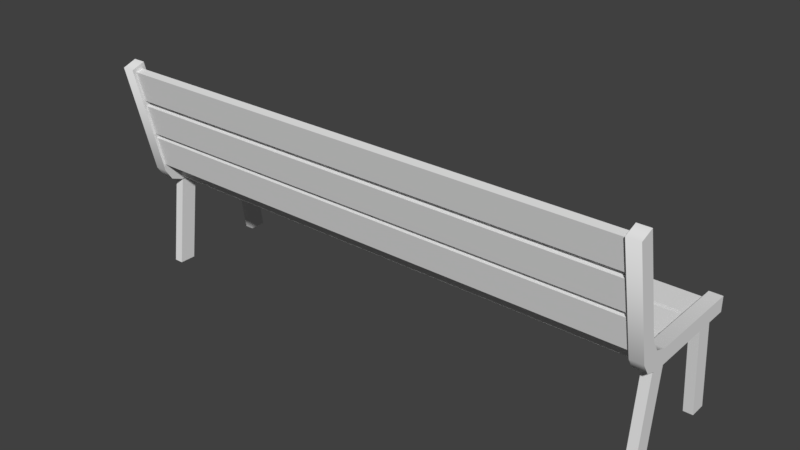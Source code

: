 # Source: Bench.blend  (saved by Blender 2.79.0; exported with 4.5.12 LTS)
import bpy
from mathutils import Matrix  # noqa: F401  (used for matrix-valued properties, if any)

bpy.ops.wm.read_factory_settings(use_empty=True)
scene = bpy.context.scene
scene.name = 'Scene'

# ---- collections
col_collection_1 = bpy.data.collections.new('Collection 1'); scene.collection.children.link(col_collection_1)

# ---- materials (node trees are filled in below, after node groups)
mat_bench = bpy.data.materials.new('Bench')
mat_bench.alpha_threshold = 0.0
mat_bench.use_transparent_shadow = False
mat_bench.roughness = 0.5
mat_bench.line_color = (0.0, 0.0, 0.0, 1.0)

# ---- node groups
ng_auto_smooth = bpy.data.node_groups.new('Auto Smooth', 'GeometryNodeTree')
_s = ng_auto_smooth.interface.new_socket(name='Geometry', in_out='OUTPUT', socket_type='NodeSocketGeometry')
_s = ng_auto_smooth.interface.new_socket(name='Geometry', in_out='INPUT', socket_type='NodeSocketGeometry')
_s = ng_auto_smooth.interface.new_socket(name='Angle', in_out='INPUT', socket_type='NodeSocketFloat')
_s.subtype = 'ANGLE'
_s.min_value = 0.0
_s.max_value = 3.142
ng_auto_smooth.is_modifier = True
_N = ng_auto_smooth.nodes; _L = ng_auto_smooth.links
n0 = _N.new('NodeGroupOutput'); n0.name = 'Group Output'; n0.location = (480, -100)
n1 = _N.new('NodeGroupInput'); n1.name = 'Group Input'; n1.location = (-420, -300)
n2 = _N.new('NodeGroupInput'); n2.name = 'Group Input.001'; n2.location = (-60, -100)
n3 = _N.new('GeometryNodeSetShadeSmooth'); n3.name = 'Set Shade Smooth'; n3.location = (120, -100)
n3.domain = 'EDGE'
n4 = _N.new('GeometryNodeSetShadeSmooth'); n4.name = 'Set Shade Smooth.001'; n4.location = (300, -100)
n5 = _N.new('GeometryNodeInputMeshEdgeAngle'); n5.name = 'Edge Angle'; n5.location = (-420, -220)
n6 = _N.new('GeometryNodeInputEdgeSmooth'); n6.name = 'Is Edge Smooth'; n6.location = (-60, -160)
n7 = _N.new('GeometryNodeInputShadeSmooth'); n7.name = 'Is Face Smooth'; n7.location = (-240, -340)
n8 = _N.new('FunctionNodeBooleanMath'); n8.name = 'Boolean Math'; n8.location = (-60, -220)
n9 = _N.new('FunctionNodeCompare'); n9.name = 'Compare'; n9.location = (-240, -180)
n9.operation = 'LESS_EQUAL'
_L.new(n5.outputs[0], n9.inputs[0])
_L.new(n4.outputs[0], n0.inputs[0])
_L.new(n1.outputs[1], n9.inputs[1])
_L.new(n9.outputs[0], n8.inputs[0])
_L.new(n7.outputs[0], n8.inputs[1])
_L.new(n2.outputs[0], n3.inputs[0])
_L.new(n6.outputs[0], n3.inputs[1])
_L.new(n3.outputs[0], n4.inputs[0])
_L.new(n8.outputs[0], n3.inputs[2])
n0.is_active_output = True

# ---- material node trees

# ---- world
world_world = bpy.data.worlds.new('World'); scene.world = world_world
world_world.color = (0.05088, 0.05088, 0.05088)
world_world.use_sun_shadow = False
world_world.sun_shadow_jitter_overblur = 0.0
world_world.cycles.sampling_method = 'MANUAL'

# ---- meshes
me_cube = bpy.data.meshes.new('Cube')
me_cube.from_pydata([(1.998, 0.1196, 0.7283), (1.998, -0.1196, 0.7283), (-1.998, -0.1196, 0.7283), (-1.998, 0.1196, 0.7283), (1.998, 0.1196, 0.788), (1.998, -0.1196, 0.788), (-1.998, -0.1196, 0.788), (-1.998, 0.1196, 0.788), (1.998, 0.3981, 0.7283), (1.998, 0.159, 0.7283), (-1.998, 0.159, 0.7283), (-1.998, 0.3981, 0.7283), (1.998, 0.3981, 0.788), (1.998, 0.159, 0.788), (-1.998, 0.159, 0.788), (-1.998, 0.3981, 0.788), (1.998, -0.1651, 0.7283), (1.998, -0.4043, 0.7283), (-1.998, -0.4043, 0.7283), (-1.998, -0.1651, 0.7283), (1.998, -0.1651, 0.788), (1.998, -0.4043, 0.788), (-1.998, -0.4043, 0.788), (-1.998, -0.1651, 0.788), (1.998, 0.443, 0.701), (1.998, 0.443, 0.8153), (2.096, 0.443, 0.701), (2.096, 0.443, 0.8153), (1.998, -0.7522, 1.679), (1.998, -0.6475, 1.718), (2.096, -0.7522, 1.679), (2.096, -0.6475, 1.718), (1.998, -0.4028, 0.701), (1.998, -0.5548, 0.8229), (1.998, -0.4987, 0.7367), (1.998, -0.4676, 0.9372), (1.998, -0.3156, 0.8153), (1.998, -0.4114, 0.851), (2.096, -0.5548, 0.8229), (2.096, -0.4028, 0.701), (2.096, -0.4987, 0.7367), (2.096, -0.3156, 0.8153), (2.096, -0.4676, 0.9372), (2.096, -0.4114, 0.851), (2.005, 0.3254, 0.701), (2.077, 0.3254, 0.701), (2.005, 0.1962, 0.701), (2.077, 0.1962, 0.701), (2.077, 0.4171, -0.009304), (2.005, 0.4171, -0.009304), (2.005, 0.288, -0.009304), (2.077, 0.288, -0.009304), (2.005, -0.3935, 0.701), (2.077, -0.3935, 0.701), (2.005, -0.2643, 0.701), (2.077, -0.2643, 0.701), (2.077, -0.4853, -0.009304), (2.005, -0.4853, -0.009304), (2.005, -0.3561, -0.009304), (2.077, -0.3561, -0.009304), (1.998, -0.6092, 1.147), (1.998, -0.6609, 1.38), (-1.998, -0.6609, 1.38), (-1.998, -0.6092, 1.147), (1.998, -0.5508, 1.16), (1.998, -0.6026, 1.393), (-1.998, -0.6026, 1.393), (-1.998, -0.5508, 1.16), (1.998, -0.5489, 0.8751), (1.998, -0.6006, 1.109), (-1.998, -0.6006, 1.109), (-1.998, -0.5489, 0.8751), (1.998, -0.4905, 0.888), (1.998, -0.5423, 1.121), (-1.998, -0.5423, 1.121), (-1.998, -0.4905, 0.888), (1.998, -0.6708, 1.425), (1.998, -0.7225, 1.658), (-1.998, -0.7225, 1.658), (-1.998, -0.6708, 1.425), (1.998, -0.6124, 1.438), (1.998, -0.6642, 1.671), (-1.998, -0.6642, 1.671), (-1.998, -0.6124, 1.438), (-1.998, 0.443, 0.701), (-1.998, 0.443, 0.8153), (-2.096, 0.443, 0.701), (-2.096, 0.443, 0.8153), (-1.998, -0.7522, 1.679), (-1.998, -0.6475, 1.718), (-2.096, -0.7522, 1.679), (-2.096, -0.6475, 1.718), (-1.998, -0.4028, 0.701), (-1.998, -0.5548, 0.8229), (-1.998, -0.4987, 0.7367), (-1.998, -0.4676, 0.9372), (-1.998, -0.3156, 0.8153), (-1.998, -0.4114, 0.851), (-2.096, -0.5548, 0.8229), (-2.096, -0.4028, 0.701), (-2.096, -0.4987, 0.7367), (-2.096, -0.3156, 0.8153), (-2.096, -0.4676, 0.9372), (-2.096, -0.4114, 0.851), (-2.005, 0.3254, 0.701), (-2.077, 0.3254, 0.701), (-2.005, 0.1962, 0.701), (-2.077, 0.1962, 0.701), (-2.077, 0.4171, -0.009304), (-2.005, 0.4171, -0.009304), (-2.005, 0.288, -0.009304), (-2.077, 0.288, -0.009304), (-2.005, -0.3935, 0.701), (-2.077, -0.3935, 0.701), (-2.005, -0.2643, 0.701), (-2.077, -0.2643, 0.701), (-2.077, -0.4853, -0.009304), (-2.005, -0.4853, -0.009304), (-2.005, -0.3561, -0.009304), (-2.077, -0.3561, -0.009304)], [], [(0, 1, 2, 3), (4, 7, 6, 5), (0, 4, 5, 1), (1, 5, 6, 2), (2, 6, 7, 3), (4, 0, 3, 7), (8, 9, 10, 11), (12, 15, 14, 13), (8, 12, 13, 9), (9, 13, 14, 10), (10, 14, 15, 11), (12, 8, 11, 15), (16, 17, 18, 19), (20, 23, 22, 21), (16, 20, 21, 17), (17, 21, 22, 18), (18, 22, 23, 19), (20, 16, 19, 23), (33, 38, 30, 28), (38, 42, 31, 30), (42, 35, 29, 31), (24, 25, 27, 26), (26, 27, 41, 39), (24, 32, 36, 25), (29, 28, 30, 31), (25, 36, 41, 27), (35, 33, 28, 29), (33, 35, 37, 34), (34, 37, 36, 32), (39, 41, 43, 40), (40, 43, 42, 38), (35, 42, 43, 37), (37, 43, 41, 36), (32, 39, 40, 34), (34, 40, 38, 33), (32, 24, 26, 39), (54, 58, 57, 52), (46, 44, 49, 50), (44, 45, 48, 49), (45, 47, 51, 48), (47, 46, 50, 51), (52, 57, 56, 53), (53, 56, 59, 55), (55, 59, 58, 54), (60, 61, 62, 63), (64, 67, 66, 65), (60, 64, 65, 61), (61, 65, 66, 62), (62, 66, 67, 63), (64, 60, 63, 67), (68, 69, 70, 71), (72, 75, 74, 73), (68, 72, 73, 69), (69, 73, 74, 70), (70, 74, 75, 71), (72, 68, 71, 75), (76, 77, 78, 79), (80, 83, 82, 81), (76, 80, 81, 77), (77, 81, 82, 78), (78, 82, 83, 79), (80, 76, 79, 83), (93, 88, 90, 98), (98, 90, 91, 102), (102, 91, 89, 95), (84, 86, 87, 85), (86, 99, 101, 87), (84, 85, 96, 92), (89, 91, 90, 88), (85, 87, 101, 96), (95, 89, 88, 93), (93, 94, 97, 95), (94, 92, 96, 97), (99, 100, 103, 101), (100, 98, 102, 103), (95, 97, 103, 102), (97, 96, 101, 103), (92, 94, 100, 99), (94, 93, 98, 100), (92, 99, 86, 84), (114, 112, 117, 118), (106, 110, 109, 104), (104, 109, 108, 105), (105, 108, 111, 107), (107, 111, 110, 106), (112, 113, 116, 117), (113, 115, 119, 116), (115, 114, 118, 119)])
me_cube.polygons.foreach_set('use_smooth', [True] * 88)
_uv = me_cube.uv_layers.new(name='UVMap')
_uv.uv.foreach_set('vector', [0.6101, 0.7212, 0.5667, 0.7212, 0.5667, 0.0, 0.6101, 1.291e-07, 0.6968, 0.0, 0.6968, 0.7212, 0.6534, 0.7212, 0.6534, 3.873e-07, 0.3547, 0.4542, 0.3438, 0.4542, 0.3438, 0.411, 0.3547, 0.411, 0.04294, 1.0, 0.03223, 1.0, 0.03223, 0.2788, 0.04294, 0.2788, 0.3314, 0.4542, 0.3206, 0.4542, 0.3206, 0.411, 0.3314, 0.411, 0.0, 0.2788, 0.01074, 0.2788, 0.01074, 1.0, 1.298e-07, 1.0, 0.5667, 0.7212, 0.5233, 0.7212, 0.5233, 0.0, 0.5667, 1.291e-07, 0.7401, 0.0, 0.7401, 0.7212, 0.6968, 0.7212, 0.6968, 3.873e-07, 0.2989, 0.4542, 0.288, 0.4542, 0.288, 0.411, 0.2989, 0.411, 0.06436, 1.0, 0.05365, 1.0, 0.05365, 0.2788, 0.06436, 0.2788, 0.288, 0.4542, 0.2772, 0.4542, 0.2772, 0.411, 0.288, 0.411, 0.03223, 1.0, 0.02149, 1.0, 0.02149, 0.2788, 0.03223, 0.2788, 0.5233, 0.7212, 0.4799, 0.7212, 0.4799, 0.0, 0.5233, 1.506e-07, 0.6534, 0.0, 0.6534, 0.7212, 0.6101, 0.7212, 0.6101, 3.873e-07, 0.4492, 0.4324, 0.46, 0.4324, 0.46, 0.4756, 0.4492, 0.4756, 0.05365, 1.0, 0.04294, 1.0, 0.04294, 0.2788, 0.05365, 0.2788, 0.4383, 0.4756, 0.4275, 0.4756, 0.4275, 0.4324, 0.4383, 0.4324, 0.01074, 0.2788, 0.02149, 0.2788, 0.02149, 1.0, 0.01074, 1.0, 0.1282, 0.2957, 0.146, 0.2957, 0.146, 0.454, 0.1282, 0.454, 0.1255, 0.1528, 0.1516, 0.1538, 0.2399, 0.2686, 0.2224, 0.2788, 0.4097, 0.4228, 0.3919, 0.4228, 0.3919, 0.2788, 0.4097, 0.2788, 0.3919, 0.46, 0.3919, 0.4396, 0.4097, 0.4396, 0.4097, 0.46, 0.2239, 0.0, 0.2399, 0.01315, 0.1521, 0.1187, 0.1261, 0.1176, 0.3439, 0.2788, 0.246, 0.1611, 0.2721, 0.1601, 0.3599, 0.2656, 0.146, 0.454, 0.146, 0.4732, 0.1282, 0.4732, 0.1282, 0.454, 0.4631, 0.2788, 0.4631, 0.4155, 0.4453, 0.4155, 0.4453, 0.2788, 0.2716, 0.1249, 0.2455, 0.1259, 0.3424, 0.0, 0.3599, 0.01011, 0.2455, 0.1259, 0.2716, 0.1249, 0.266, 0.1427, 0.2399, 0.1437, 0.2399, 0.1437, 0.266, 0.1427, 0.2721, 0.1601, 0.246, 0.1611, 0.1261, 0.1176, 0.1521, 0.1187, 0.1461, 0.1361, 0.12, 0.1351, 0.12, 0.1351, 0.1461, 0.1361, 0.1516, 0.1538, 0.1255, 0.1528, 0.3919, 0.4228, 0.4097, 0.4228, 0.4097, 0.4396, 0.3919, 0.4396, 0.4631, 0.4324, 0.4453, 0.4324, 0.4453, 0.4155, 0.4631, 0.4155, 0.3919, 0.2961, 0.374, 0.2961, 0.374, 0.2788, 0.3919, 0.2788, 0.1282, 0.2788, 0.146, 0.2788, 0.146, 0.2957, 0.1282, 0.2957, 0.3919, 0.2961, 0.3919, 0.4488, 0.374, 0.4488, 0.374, 0.2961, 0.1871, 0.411, 0.1871, 0.2817, 0.2104, 0.2788, 0.2104, 0.408, 0.333, 0.411, 0.3097, 0.408, 0.3097, 0.2788, 0.333, 0.2817, 0.4761, 0.5373, 0.4631, 0.5373, 0.4631, 0.408, 0.4761, 0.408, 0.2864, 0.408, 0.2632, 0.411, 0.2632, 0.2817, 0.2864, 0.2788, 0.1769, 0.411, 0.1899, 0.411, 0.1899, 0.5403, 0.1769, 0.5403, 0.2104, 0.535, 0.2104, 0.411, 0.2234, 0.411, 0.2234, 0.535, 0.2104, 0.408, 0.2104, 0.2788, 0.2336, 0.2817, 0.2336, 0.411, 0.1899, 0.5357, 0.1899, 0.411, 0.2029, 0.411, 0.2029, 0.5357, 0.7401, 2.152e-08, 0.7835, 0.0, 0.7835, 0.7212, 0.7401, 0.7212, 1.0, 0.0, 1.0, 0.7212, 0.9567, 0.7212, 0.9567, 3.873e-07, 0.2342, 0.4542, 0.2234, 0.4542, 0.2234, 0.411, 0.2342, 0.411, 0.08577, 1.0, 0.07507, 1.0, 0.07507, 0.2788, 0.08577, 0.2788, 0.266, 0.411, 0.2768, 0.411, 0.2768, 0.4542, 0.266, 0.4542, 0.1282, 1.0, 0.1176, 1.0, 0.1176, 0.2788, 0.1282, 0.2788, 0.8268, 0.7212, 0.7835, 0.7212, 0.7835, 0.0, 0.8268, 1.937e-07, 0.9134, 0.0, 0.9134, 0.7212, 0.8702, 0.7212, 0.8702, 3.658e-07, 0.2989, 0.411, 0.3097, 0.411, 0.3097, 0.4542, 0.2989, 0.4542, 0.09648, 1.0, 0.08577, 1.0, 0.08577, 0.2788, 0.09648, 0.2788, 0.3206, 0.4542, 0.3097, 0.4542, 0.3097, 0.411, 0.3206, 0.411, 0.1071, 1.0, 0.09648, 1.0, 0.09648, 0.2788, 0.1071, 0.2788, 0.8268, 0.0, 0.8702, 0.0, 0.8702, 0.7212, 0.8268, 0.7212, 0.9567, 0.0, 0.9567, 0.7212, 0.9134, 0.7212, 0.9134, 3.873e-07, 0.4383, 0.4324, 0.4492, 0.4324, 0.4492, 0.4756, 0.4383, 0.4756, 0.07507, 1.0, 0.06436, 1.0, 0.06436, 0.2788, 0.07507, 0.2788, 0.333, 0.411, 0.3438, 0.411, 0.3438, 0.4542, 0.333, 0.4542, 0.1176, 1.0, 0.1071, 1.0, 0.1071, 0.2788, 0.1176, 0.2788, 0.146, 0.437, 0.146, 0.2788, 0.1639, 0.2788, 0.1639, 0.437, 0.005561, 0.1259, 0.1024, 0.0, 0.12, 0.01011, 0.03165, 0.1249, 0.4275, 0.2956, 0.4275, 0.4396, 0.4097, 0.4396, 0.4097, 0.2956, 0.3562, 0.4488, 0.374, 0.4488, 0.374, 0.4692, 0.3562, 0.4692, 0.104, 0.2788, 0.006093, 0.1611, 0.03218, 0.1601, 0.12, 0.2656, 0.4639, 0.0, 0.4799, 0.01315, 0.3921, 0.1187, 0.366, 0.1176, 0.3919, 0.468, 0.374, 0.468, 0.374, 0.4488, 0.3919, 0.4488, 0.4453, 0.4324, 0.4275, 0.4324, 0.4275, 0.2957, 0.4453, 0.2957, 0.3915, 0.1538, 0.4799, 0.2686, 0.4623, 0.2788, 0.3655, 0.1528, 0.3655, 0.1528, 0.3599, 0.1351, 0.386, 0.1361, 0.3915, 0.1538, 0.3599, 0.1351, 0.366, 0.1176, 0.3921, 0.1187, 0.386, 0.1361, 0.006093, 0.1611, 0.0, 0.1437, 0.02609, 0.1427, 0.03218, 0.1601, 0.0, 0.1437, 0.005561, 0.1259, 0.03165, 0.1249, 0.02609, 0.1427, 0.4097, 0.2956, 0.4097, 0.2788, 0.4275, 0.2788, 0.4275, 0.2956, 0.4453, 0.2788, 0.4453, 0.2957, 0.4275, 0.2957, 0.4275, 0.2788, 0.3562, 0.2961, 0.3562, 0.2788, 0.374, 0.2788, 0.374, 0.2961, 0.146, 0.454, 0.146, 0.437, 0.1639, 0.437, 0.1639, 0.454, 0.3562, 0.2961, 0.374, 0.2961, 0.374, 0.4488, 0.3562, 0.4488, 0.333, 0.2788, 0.3562, 0.2817, 0.3562, 0.411, 0.333, 0.408, 0.2399, 0.411, 0.2399, 0.2817, 0.2632, 0.2788, 0.2632, 0.408, 0.4631, 0.408, 0.4631, 0.2788, 0.4761, 0.2788, 0.4761, 0.408, 0.2864, 0.408, 0.2864, 0.2788, 0.3097, 0.2817, 0.3097, 0.411, 0.1639, 0.5403, 0.1639, 0.411, 0.1769, 0.411, 0.1769, 0.5403, 0.266, 0.535, 0.253, 0.535, 0.253, 0.411, 0.266, 0.411, 0.1871, 0.408, 0.1639, 0.411, 0.1639, 0.2817, 0.1871, 0.2788, 0.2399, 0.411, 0.253, 0.411, 0.253, 0.5357, 0.2399, 0.5357])
me_cube.materials.append(mat_bench)
me_cube.use_remesh_preserve_volume = False
me_cube.use_remesh_preserve_attributes = False
me_cube.use_mirror_vertex_groups = False
me_cube.update()

# ---- objects
ob_cube = bpy.data.objects.new('Cube', me_cube)

# ---- transforms, parenting, visibility, modifiers, constraints
ob_cube.location = (0.0, 0.0, 0.0)
ob_cube.lock_rotations_4d = False
ob_cube.empty_display_type = 'ARROWS'
ob_cube.lineart.crease_threshold = 0.0
_m = ob_cube.modifiers.new('Auto Smooth', 'NODES')
_m.node_group = ng_auto_smooth
_gi = [s.identifier for s in ng_auto_smooth.interface.items_tree if s.item_type == 'SOCKET' and s.in_out == 'INPUT']
_m[_gi[1]] = 1.484  # Angle

# ---- collection membership
col_collection_1.objects.link(ob_cube)

# ---- scene / render settings (as saved in the file)
scene.frame_start = 1; scene.frame_end = 250; scene.frame_set(1)
scene.render.engine = 'BLENDER_EEVEE_NEXT'
scene.render.resolution_percentage = 50
scene.render.dither_intensity = 0.0
scene.cycles.use_denoising = False
scene.cycles.samples = 128
scene.cycles.sampling_pattern = 'TABULATED_SOBOL'
scene.cycles.use_adaptive_sampling = False
scene.cycles.use_light_tree = False
scene.cycles.blur_glossy = 0.0
scene.cycles.sample_clamp_indirect = 0.0
scene.view_settings.view_transform = 'Standard'
bpy.context.view_layer.update()

# ---- added for rendering (the .blend has no active camera and no usable light): camera, sun
cam_auto = bpy.data.cameras.new('AutoCamera')
cam_auto.lens = 50.0
cam_auto.sensor_width = 36.0
cam_auto.clip_end = 1000.0
ob_auto_camera = bpy.data.objects.new('AutoCamera', cam_auto)
scene.collection.objects.link(ob_auto_camera)
ob_auto_camera.location = (4.33783, -5.36, 4.32439)
ob_auto_camera.rotation_euler = (1.09748, -7.21219e-08, 0.694738)
scene.camera = ob_auto_camera
light_auto_sun = bpy.data.lights.new('AutoSun', 'SUN')
light_auto_sun.energy = 3.0
light_auto_sun.angle = 0.0523599
ob_auto_sun = bpy.data.objects.new('AutoSun', light_auto_sun)
scene.collection.objects.link(ob_auto_sun)
ob_auto_sun.rotation_euler = (0.872665, 0.174533, 0.523599)
bpy.context.view_layer.update()
